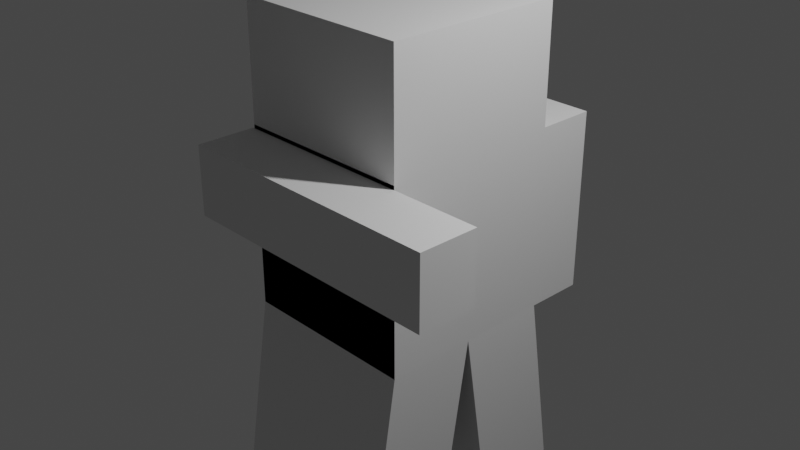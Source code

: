 # Source: monster_normal.blend  (saved by Blender 3.4.6; exported with 4.5.12 LTS)
import bpy
from mathutils import Matrix  # noqa: F401  (used for matrix-valued properties, if any)

bpy.ops.wm.read_factory_settings(use_empty=True)
scene = bpy.context.scene
scene.name = 'Scene'

# ---- collections
col_avatar = bpy.data.collections.new('Avatar'); scene.collection.children.link(col_avatar)

# ---- materials (node trees are filled in below, after node groups)
mat_material = bpy.data.materials.new('Material')
mat_material.alpha_threshold = 0.0
mat_material.use_transparent_shadow = False
mat_material.roughness = 0.5
mat_material.line_color = (0.0, 0.0, 0.0, 1.0)

# ---- material node trees
mat_material.use_nodes = True; mat_material.node_tree.nodes.clear()
_N = mat_material.node_tree.nodes; _L = mat_material.node_tree.links
n0 = _N.new('ShaderNodeOutputMaterial'); n0.name = 'Material Output'; n0.location = (300, 300)
n1 = _N.new('ShaderNodeBsdfPrincipled'); n1.name = 'Principled BSDF'; n1.location = (10, 300)
n1.distribution = 'GGX'
n1.subsurface_method = 'RANDOM_WALK_SKIN'
n1.inputs[3].default_value = 1.45
n1.inputs[27].default_value = (0.0, 0.0, 0.0, 1.0)
n1.inputs[28].default_value = 1.0
_L.new(n1.outputs[0], n0.inputs[0])
n0.is_active_output = True

# ---- world
world_world = bpy.data.worlds.new('World'); scene.world = world_world
world_world.use_nodes = True; world_world.node_tree.nodes.clear()
_N = world_world.node_tree.nodes; _L = world_world.node_tree.links
n0 = _N.new('ShaderNodeOutputWorld'); n0.name = 'World Output'; n0.location = (300, 300)
n1 = _N.new('ShaderNodeBackground'); n1.name = 'Background'; n1.location = (10, 300)
n1.inputs[0].default_value = (0.05088, 0.05088, 0.05088, 1.0)
_L.new(n1.outputs[0], n0.inputs[0])
n0.is_active_output = True
world_world.color = (0.05088, 0.05088, 0.05088)
world_world.use_sun_shadow = False
world_world.sun_shadow_jitter_overblur = 0.0

# ---- cameras
cam_camera = bpy.data.cameras.new('Camera')
cam_camera.clip_end = 100.0
cam_camera.ortho_scale = 7.314

# ---- lights
light_light = bpy.data.lights.new('Light', 'POINT')
light_light.transmission_factor = 0.0
light_light.energy = 1000.0
light_light.shadow_soft_size = 0.1
light_light.shadow_maximum_resolution = 0.006
light_light.use_absolute_resolution = True

# ---- meshes
me_cube = bpy.data.meshes.new('Cube')
me_cube.from_pydata([(1.0, 1.0, 1.0), (1.0, 1.0, -1.0), (1.0, -1.0, 1.0), (1.0, -1.0, -1.0), (-1.0, 1.0, 1.0), (-1.0, 1.0, -1.0), (-1.0, -1.0, 0.9999), (-1.0, -1.0, -1.0), (1.0, 1.0, 2.282), (1.0, -1.0, 2.282), (-1.0, 1.0, 2.282), (-1.0, -1.0, 2.282), (1.0, -1.0, -1.0), (-1.0, -1.0, -1.0), (1.0, -1.0, 1.0), (-1.0, -1.0, 0.9999), (-1.0, 1.0, -1.0), (-1.0, 1.647, -1.0), (1.0, 1.0, -1.0), (1.0, 1.647, -1.0), (-1.0, 1.0, 1.0), (-1.0, 1.647, 1.0), (1.0, 1.0, 1.0), (1.0, 1.647, 1.0), (-1.0, 0.0, -1.0), (1.0, 0.0, -1.0), (-1.0, 0.0, -1.0), (1.0, 0.0, -1.0), (-1.02, -0.2992, -3.011), (-1.02, -1.299, -3.011), (0.9804, -1.299, -3.011), (0.9804, -0.2992, -3.011), (1.035, 1.296, -3.016), (-0.9655, 1.296, -3.016), (1.035, 0.2964, -3.016), (-0.9655, 0.2964, -3.016)], [], [(0, 4, 10, 8), (3, 2, 6, 7), (7, 6, 4, 5, 24), (25, 3, 30, 31), (1, 0, 2, 3, 25), (5, 4, 0, 1), (8, 10, 11, 9), (6, 2, 9, 11), (4, 6, 11, 10), (2, 0, 8, 9), (13, 15, 14, 12), (16, 17, 19, 18), (18, 19, 23, 22), (22, 23, 21, 20), (20, 21, 17, 16), (18, 22, 20, 16), (23, 19, 17, 21), (5, 1, 32, 33), (24, 25, 27, 26), (28, 31, 30, 29), (3, 7, 29, 30), (24, 25, 31, 28), (7, 24, 28, 29), (33, 32, 34, 35), (25, 24, 35, 34), (1, 25, 34, 32), (24, 5, 33, 35)])
_uv = me_cube.uv_layers.new(name='UVMap')
_uv.uv.foreach_set('vector', [0.9052, 0.1951, 0.9052, 0.3902, 0.7802, 0.3902, 0.7802, 0.1951, 0.3901, 0.5974, 0.3901, 0.4023, 0.5852, 0.4023, 0.5852, 0.5974, 0.5852, 0.0, 0.7802, 0.0, 0.7802, 0.1951, 0.5852, 0.1951, 0.5852, 0.09754, 0.9032, 0.7781, 0.9997, 0.7924, 0.9997, 0.9907, 0.9032, 0.9764, 0.3901, 0.5923, 0.195, 0.5923, 0.195, 0.3972, 0.3901, 0.3972, 0.3901, 0.4947, 0.5852, 0.5974, 0.5852, 0.7925, 0.3901, 0.7925, 0.3901, 0.5974, 0.7802, 0.3902, 0.5852, 0.3902, 0.5852, 0.1951, 0.7802, 0.1951, 0.7102, 0.7781, 0.7102, 0.9731, 0.5852, 0.9731, 0.5852, 0.7781, 0.9052, 0.0, 0.9052, 0.1951, 0.7802, 0.1951, 0.7802, 0.0, 0.9053, 0.4023, 0.9053, 0.5974, 0.7803, 0.5974, 0.7803, 0.4023, 0.5852, 0.4023, 0.7803, 0.4023, 0.7803, 0.5974, 0.5852, 0.5974, 0.9053, 0.4023, 0.9684, 0.4023, 0.9684, 0.5974, 0.9053, 0.5974, 0.4876, 0.7925, 0.5507, 0.7925, 0.5507, 0.9875, 0.4876, 0.9875, 0.9052, 0.0, 0.9683, 0.0, 0.9683, 0.1951, 0.9052, 0.1951, 0.9052, 0.1951, 0.9683, 0.1951, 0.9683, 0.3902, 0.9052, 0.3902, 0.195, 0.3972, 0.195, 0.2021, 0.3901, 0.2021, 0.3901, 0.3972, 0.3901, 0.7873, 0.195, 0.7873, 0.195, 0.5923, 0.3901, 0.5923, 0.0, 0.0, 0.195, 0.003304, 0.195, 0.2021, 0.0, 0.1988, 0.1809, 0.2021, 0.1809, 0.3999, 0.1807, 0.4, 0.1807, 0.2022, 0.389, 0.7873, 0.389, 0.9824, 0.2915, 0.9824, 0.2915, 0.7873, 0.3901, 0.0, 0.5852, 0.001884, 0.5852, 0.2002, 0.3901, 0.1983, 0.5852, 0.4004, 0.3901, 0.4023, 0.3901, 0.204, 0.5852, 0.2021, 0.195, 0.8017, 0.2915, 0.7873, 0.2915, 0.9856, 0.195, 1.0, 0.4876, 0.7925, 0.4876, 0.9875, 0.3901, 0.9875, 0.3901, 0.7925, 0.3901, 0.1988, 0.195, 0.2021, 0.195, 0.003304, 0.3901, 0.0, 0.8067, 0.9769, 0.7102, 0.991, 0.7102, 0.7922, 0.8067, 0.7781, 0.9032, 0.991, 0.8067, 0.9769, 0.8067, 0.7781, 0.9032, 0.7922])
me_cube.materials.append(mat_material)
me_cube.use_mirror_vertex_groups = False
me_cube.update()
me_cube_001 = bpy.data.meshes.new('Cube.001')
me_cube_001.from_pydata([(-1.0, -1.0, -1.0), (-1.0, -1.0, 1.0), (-1.0, 1.0, -1.0), (-1.0, 1.0, 1.0), (1.0, -1.0, -1.0), (1.0, -1.0, 1.0), (1.0, 1.0, -1.0), (1.0, 1.0, 1.0)], [], [(1, 2, 0), (3, 6, 2), (7, 4, 6), (5, 0, 4), (6, 0, 2), (3, 5, 7), (1, 3, 2), (3, 7, 6), (7, 5, 4), (5, 1, 0), (6, 4, 0), (3, 1, 5)])
_uv = me_cube_001.uv_layers.new(name='UVMap')
_uv.uv.foreach_set('vector', [0.1807, 0.9249, 0.0, 0.7442, 0.1807, 0.7442, 0.7659, 0.7781, 0.5852, 0.5974, 0.7659, 0.5974, 0.0, 0.2021, 0.1807, 0.3828, 0.0, 0.3828, 0.0, 0.3828, 0.1807, 0.5635, 0.0, 0.5635, 0.1807, 0.7442, 0.0, 0.5635, 0.1807, 0.5635, 0.7659, 0.7781, 0.9466, 0.5974, 0.9466, 0.7781, 0.1807, 0.9249, 0.0, 0.9249, 0.0, 0.7442, 0.7659, 0.7781, 0.5852, 0.7781, 0.5852, 0.5974, 0.0, 0.2021, 0.1807, 0.2021, 0.1807, 0.3828, 0.0, 0.3828, 0.1807, 0.3828, 0.1807, 0.5635, 0.1807, 0.7442, 0.0, 0.7442, 0.0, 0.5635, 0.7659, 0.7781, 0.7659, 0.5974, 0.9466, 0.5974])
me_cube_001.update()
arm_armature = bpy.data.armatures.new('Armature')  # bones are not reproduced

# ---- objects
ob_body = bpy.data.objects.new('Body', me_cube)
ob_light = bpy.data.objects.new('Light', light_light)
ob_camera = bpy.data.objects.new('Camera', cam_camera)
ob_righthand = bpy.data.objects.new('RightHand', me_cube_001)
ob_armature = bpy.data.objects.new('Armature', arm_armature)

# ---- transforms, parenting, visibility, modifiers, constraints
ob_body.parent = ob_armature
ob_body.location = (0.0, 0.0, 0.0)
ob_body.lock_rotations_4d = False
ob_body.empty_display_type = 'ARROWS'
ob_body.lineart.crease_threshold = 0.0
_vg = ob_body.vertex_groups.new(name='master')
_vg.add([0, 1, 2, 3, 4, 5, 6, 7, 8, 9, 10, 11, 12, 13, 14, 15, 16, 17, 18, 19, 20, 21, 22, 23, 24, 25], 1.0, 'REPLACE')
_vg = ob_body.vertex_groups.new(name='head')
_vg = ob_body.vertex_groups.new(name='shoulder_R')
_vg = ob_body.vertex_groups.new(name='arm_R')
_vg = ob_body.vertex_groups.new(name='Shoulder_L')
_vg = ob_body.vertex_groups.new(name='arm_L')
_vg = ob_body.vertex_groups.new(name='spine')
_vg = ob_body.vertex_groups.new(name='pelvis_R')
_vg = ob_body.vertex_groups.new(name='leg_R')
_vg.add([26, 27, 28, 29, 30, 31], 1.0, 'REPLACE')
_vg = ob_body.vertex_groups.new(name='pelvis_L')
_vg = ob_body.vertex_groups.new(name='leg_L')
_vg.add([26, 27, 32, 33, 34, 35], 1.0, 'REPLACE')
_m = ob_body.modifiers.new('Armature', 'ARMATURE')
_m.object = ob_armature
ob_light.location = (4.076, 1.005, 5.898)
ob_light.rotation_euler = (0.6503, 0.05522, 1.866)
ob_light.lock_rotations_4d = False
ob_light.empty_display_type = 'ARROWS'
ob_light.color = (0.0, 0.0, 0.0, 0.0)
ob_light.lineart.crease_threshold = 0.0
ob_camera.location = (7.359, -6.926, 4.952)
ob_camera.rotation_euler = (1.109, 0.0, 0.8149)
ob_camera.lock_rotations_4d = False
ob_camera.empty_display_type = 'ARROWS'
ob_camera.color = (0.0, 0.0, 0.0, 0.0)
ob_camera.display_type = 'WIRE'
ob_camera.lineart.crease_threshold = 0.0
ob_righthand.parent = ob_armature
ob_righthand.location = (0.48, -1.322, 0.5886)
ob_righthand.scale = (1.5, 0.3199, 0.3719)
_vg = ob_righthand.vertex_groups.new(name='master')
_vg = ob_righthand.vertex_groups.new(name='head')
_vg = ob_righthand.vertex_groups.new(name='shoulder_R')
_vg = ob_righthand.vertex_groups.new(name='arm_R')
_vg.add([0, 1, 2, 3, 4, 5, 6, 7], 1.0, 'REPLACE')
_vg = ob_righthand.vertex_groups.new(name='Shoulder_L')
_vg = ob_righthand.vertex_groups.new(name='arm_L')
_vg = ob_righthand.vertex_groups.new(name='spine')
_vg = ob_righthand.vertex_groups.new(name='pelvis_R')
_vg = ob_righthand.vertex_groups.new(name='leg_R')
_vg = ob_righthand.vertex_groups.new(name='pelvis_L')
_vg = ob_righthand.vertex_groups.new(name='leg_L')
_m = ob_righthand.modifiers.new('Armature', 'ARMATURE')
_m.object = ob_armature
ob_armature.location = (0.0, 0.0, 0.0)
ob_armature.show_in_front = True

# ---- collection membership
col_avatar.objects.link(ob_body)
col_avatar.objects.link(ob_light)
col_avatar.objects.link(ob_camera)
col_avatar.objects.link(ob_righthand)
col_avatar.objects.link(ob_armature)

# ---- scene / render settings (as saved in the file)
scene.camera = ob_camera
scene.frame_start = 1; scene.frame_end = 60; scene.frame_set(0)
scene.render.engine = 'BLENDER_EEVEE_NEXT'
scene.cycles.sampling_pattern = 'TABULATED_SOBOL'
scene.cycles.use_light_tree = False
scene.view_settings.view_transform = 'Filmic'
bpy.context.view_layer.update()

